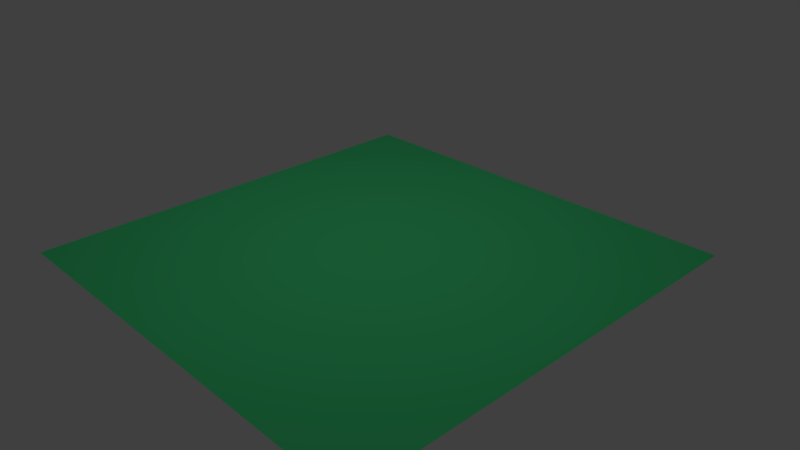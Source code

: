 # Source: vh-grass.blend  (saved by Blender 2.76.0; exported with 4.5.12 LTS)
import bpy
from mathutils import Matrix  # noqa: F401  (used for matrix-valued properties, if any)

bpy.ops.wm.read_factory_settings(use_empty=True)
scene = bpy.context.scene
scene.name = 'Scene'

# ---- collections
col_collection_1 = bpy.data.collections.new('Collection 1'); scene.collection.children.link(col_collection_1)

# ---- materials (node trees are filled in below, after node groups)
mat_material_001 = bpy.data.materials.new('Material.001')
mat_material_001.alpha_threshold = 0.0
mat_material_001.roughness = 0.5

# ---- material node trees
mat_material_001.use_nodes = True; mat_material_001.node_tree.nodes.clear()
_N = mat_material_001.node_tree.nodes; _L = mat_material_001.node_tree.links
n0 = _N.new('ShaderNodeOutputMaterial'); n0.name = 'Material Output'; n0.location = (300, 300)
n1 = _N.new('ShaderNodeBsdfDiffuse'); n1.name = 'Diffuse BSDF'; n1.location = (10, 300)
n1.inputs[0].default_value = (0.07297, 0.8, 0.2628, 1.0)
_L.new(n1.outputs[0], n0.inputs[0])
n0.is_active_output = True

# ---- world
world_world = bpy.data.worlds.new('World'); scene.world = world_world
world_world.color = (0.05088, 0.05088, 0.05088)
world_world.use_sun_shadow = False
world_world.sun_shadow_jitter_overblur = 0.0
world_world.cycles.sampling_method = 'MANUAL'
world_world.cycles.sample_map_resolution = 256

# ---- cameras
cam_camera = bpy.data.cameras.new('Camera')
cam_camera.clip_end = 100.0
cam_camera.lens = 35.0
cam_camera.sensor_width = 32.0
cam_camera.sensor_height = 18.0
cam_camera.ortho_scale = 7.314
cam_camera.dof.focus_distance = 0.0

# ---- lights
light_lamp = bpy.data.lights.new('Lamp', 'POINT')
light_lamp.transmission_factor = 0.0
light_lamp.cutoff_distance = 30.0
light_lamp.energy = 100.0
light_lamp.shadow_buffer_clip_start = 1.001
light_lamp.shadow_soft_size = 0.1
light_lamp.shadow_maximum_resolution = 0.006
light_lamp.use_absolute_resolution = True
light_lamp.cycles.use_multiple_importance_sampling = False

# ---- meshes
me_plane = bpy.data.meshes.new('Plane')
me_plane.from_pydata([(-1.0, -1.0, 0.0), (1.0, -1.0, 0.0), (-1.0, 1.0, 0.0), (1.0, 1.0, 0.0)], [], [(0, 1, 3, 2)])
me_plane.materials.append(mat_material_001)
me_plane.use_remesh_preserve_volume = False
me_plane.use_remesh_preserve_attributes = False
me_plane.use_mirror_vertex_groups = False
me_plane.update()

# ---- objects
ob_plane = bpy.data.objects.new('Plane', me_plane)
ob_lamp = bpy.data.objects.new('Lamp', light_lamp)
ob_camera = bpy.data.objects.new('Camera', cam_camera)

# ---- transforms, parenting, visibility, modifiers, constraints
ob_plane.location = (0.0, 0.0, 0.0)
ob_plane.scale = (3.076, 3.076, 3.076)
ob_plane.lineart.crease_threshold = 0.0
_m = ob_plane.modifiers.new('ParticleSystem 1', 'PARTICLE_SYSTEM')
ob_lamp.location = (-0.05901, 0.1207, 5.904)
ob_lamp.rotation_euler = (0.6503, 0.05522, 1.866)
ob_lamp.lock_rotations_4d = False
ob_lamp.empty_display_type = 'ARROWS'
ob_lamp.color = (0.0, 0.0, 0.0, 0.0)
ob_lamp.lineart.crease_threshold = 0.0
ob_camera.location = (7.481, -6.508, 5.344)
ob_camera.rotation_euler = (1.109, 0.01082, 0.8149)
ob_camera.lock_rotations_4d = False
ob_camera.empty_display_type = 'ARROWS'
ob_camera.color = (0.0, 0.0, 0.0, 0.0)
ob_camera.display_type = 'WIRE'
ob_camera.lineart.crease_threshold = 0.0

# ---- collection membership
col_collection_1.objects.link(ob_plane)
col_collection_1.objects.link(ob_lamp)
col_collection_1.objects.link(ob_camera)

# ---- scene / render settings (as saved in the file)
scene.camera = ob_camera
scene.frame_start = 1; scene.frame_end = 250; scene.frame_set(1)
scene.render.engine = 'CYCLES'
scene.render.resolution_percentage = 50
scene.render.dither_intensity = 0.0
scene.cycles.use_denoising = False
scene.cycles.samples = 10
scene.cycles.sampling_pattern = 'TABULATED_SOBOL'
scene.cycles.light_sampling_threshold = 0.0
scene.cycles.use_adaptive_sampling = False
scene.cycles.use_light_tree = False
scene.cycles.blur_glossy = 0.0
scene.cycles.pixel_filter_type = 'GAUSSIAN'
scene.cycles.sample_clamp_indirect = 0.0
scene.view_settings.view_transform = 'Standard'
bpy.context.view_layer.update()

